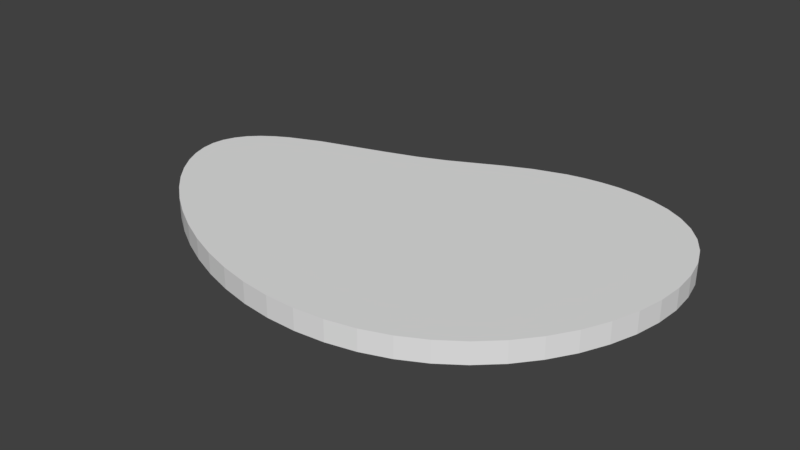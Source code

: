 # Source: pond.blend  (saved by Blender 2.78.0; exported with 4.5.12 LTS)
import bpy
from mathutils import Matrix  # noqa: F401  (used for matrix-valued properties, if any)

bpy.ops.wm.read_factory_settings(use_empty=True)
scene = bpy.context.scene
scene.name = 'Scene'

# ---- collections
col_collection_1 = bpy.data.collections.new('Collection 1'); scene.collection.children.link(col_collection_1)

# ---- world
world_world = bpy.data.worlds.new('World'); scene.world = world_world
world_world.color = (0.05088, 0.05088, 0.05088)
world_world.use_sun_shadow = False
world_world.sun_shadow_jitter_overblur = 0.0
world_world.cycles.sampling_method = 'MANUAL'

# ---- meshes
me_water = bpy.data.meshes.new('Water')
me_water.from_pydata([(-1.513, -0.3202, -0.0635), (-1.429, -0.4184, -0.0635), (-1.513, -0.3202, 0.0635), (-1.429, -0.4184, 0.0635), (-1.326, -0.5168, -0.0635), (-1.326, -0.5168, 0.0635), (-1.208, -0.6133, -0.0635), (-1.208, -0.6133, 0.0635), (-1.074, -0.7058, -0.0635), (-1.074, -0.7058, 0.0635), (-0.9269, -0.7919, -0.0635), (-0.9269, -0.7919, 0.0635), (-0.7686, -0.8692, -0.0635), (-0.7686, -0.8692, 0.0635), (-0.6013, -0.9354, -0.0635), (-0.6013, -0.9354, 0.0635), (-0.427, -0.9883, -0.0635), (-0.427, -0.9883, 0.0635), (-0.2483, -1.026, -0.0635), (-0.2483, -1.026, 0.0635), (-0.06766, -1.046, -0.0635), (-0.06766, -1.046, 0.0635), (0.1125, -1.047, -0.0635), (0.1125, -1.047, 0.0635), (0.2895, -1.028, -0.0635), (0.2895, -1.028, 0.0635), (0.4611, -0.9889, -0.0635), (0.4611, -0.9889, 0.0635), (0.6246, -0.9284, -0.0635), (0.6246, -0.9284, 0.0635), (0.7778, -0.8473, -0.0635), (0.7778, -0.8473, 0.0635), (0.9185, -0.7466, -0.0635), (0.9185, -0.7466, 0.0635), (1.045, -0.6282, -0.0635), (1.045, -0.6282, 0.0635), (1.154, -0.4945, -0.0635), (1.154, -0.4945, 0.0635), (1.246, -0.3487, -0.0635), (1.246, -0.3487, 0.0635), (1.318, -0.1945, -0.0635), (1.318, -0.1945, 0.0635), (1.371, -0.03588, -0.0635), (1.371, -0.03588, 0.0635), (1.402, 0.1231, -0.0635), (1.402, 0.1231, 0.0635), (1.412, 0.2783, -0.0635), (1.412, 0.2783, 0.0635), (1.4, 0.4261, -0.0635), (1.4, 0.4261, 0.0635), (1.369, 0.563, -0.0635), (1.369, 0.563, 0.0635), (1.318, 0.6862, -0.0635), (1.318, 0.6862, 0.0635), (1.25, 0.7938, -0.0635), (1.25, 0.7938, 0.0635), (1.167, 0.8845, -0.0635), (1.167, 0.8845, 0.0635), (1.071, 0.9578, -0.0635), (1.071, 0.9578, 0.0635), (0.9655, 1.014, -0.0635), (0.9655, 1.014, 0.0635), (0.8531, 1.053, -0.0635), (0.8531, 1.053, 0.0635), (0.737, 1.077, -0.0635), (0.737, 1.077, 0.0635), (0.6199, 1.088, -0.0635), (0.6199, 1.088, 0.0635), (0.5045, 1.085, -0.0635), (0.5045, 1.085, 0.0635), (0.3929, 1.073, -0.0635), (0.3929, 1.073, 0.0635), (0.2869, 1.052, -0.0635), (0.2869, 1.052, 0.0635), (0.09495, 0.9909, -0.0635), (0.09495, 0.9909, 0.0635), (-0.07217, 0.9166, -0.0635), (-0.07217, 0.9166, 0.0635), (-0.3793, 0.7625, -0.0635), (-0.3793, 0.7625, 0.0635), (-0.5487, 0.6922, -0.0635), (-0.5487, 0.6922, 0.0635), (-0.7404, 0.6269, -0.0635), (-0.7404, 0.6269, 0.0635), (-1.164, 0.4936, -0.0635), (-1.164, 0.4936, 0.0635), (-1.36, 0.4122, -0.0635), (-1.36, 0.4122, 0.0635), (-1.446, 0.3648, -0.0635), (-1.446, 0.3648, 0.0635), (-1.519, 0.3121, -0.0635), (-1.519, 0.3121, 0.0635), (-1.58, 0.2536, -0.0635), (-1.58, 0.2536, 0.0635), (-1.624, 0.1888, -0.0635), (-1.624, 0.1888, 0.0635), (-1.653, 0.1178, -0.0635), (-1.653, 0.1178, 0.0635), (-1.663, 0.04061, -0.0635), (-1.663, 0.04061, 0.0635), (-1.654, -0.04251, -0.0635), (-1.654, -0.04251, 0.0635), (-1.626, -0.131, -0.0635), (-1.626, -0.131, 0.0635), (-1.579, -0.2239, -0.0635), (-1.579, -0.2239, 0.0635)], [], [(0, 1, 2), (2, 1, 3), (3, 1, 4), (3, 4, 5), (5, 4, 6), (5, 6, 7), (7, 6, 8), (7, 8, 9), (9, 8, 10), (9, 10, 11), (11, 10, 12), (11, 12, 13), (13, 12, 14), (13, 14, 15), (15, 14, 16), (15, 16, 17), (17, 16, 18), (17, 18, 19), (19, 18, 20), (19, 20, 21), (21, 20, 22), (21, 22, 23), (23, 22, 24), (23, 24, 25), (25, 24, 26), (25, 26, 27), (27, 26, 28), (27, 28, 29), (29, 28, 30), (29, 30, 31), (31, 30, 32), (31, 32, 33), (33, 32, 34), (33, 34, 35), (35, 34, 36), (35, 36, 37), (37, 36, 38), (37, 38, 39), (39, 38, 40), (39, 40, 41), (41, 40, 42), (41, 42, 43), (43, 42, 44), (43, 44, 45), (45, 44, 46), (45, 46, 47), (47, 46, 48), (47, 48, 49), (49, 48, 50), (49, 50, 51), (51, 50, 52), (51, 52, 53), (53, 52, 54), (53, 54, 55), (55, 54, 56), (55, 56, 57), (57, 56, 58), (57, 58, 59), (59, 58, 60), (59, 60, 61), (61, 60, 62), (61, 62, 63), (63, 62, 64), (63, 64, 65), (65, 64, 66), (65, 66, 67), (67, 66, 68), (67, 68, 69), (69, 68, 70), (69, 70, 71), (71, 70, 72), (71, 72, 73), (73, 72, 74), (73, 74, 75), (75, 74, 76), (75, 76, 77), (77, 76, 78), (77, 78, 79), (79, 78, 80), (79, 80, 81), (81, 80, 82), (81, 82, 83), (83, 82, 84), (83, 84, 85), (85, 84, 86), (85, 86, 87), (87, 86, 88), (87, 88, 89), (89, 88, 90), (89, 90, 91), (91, 90, 92), (91, 92, 93), (93, 92, 94), (93, 94, 95), (95, 94, 96), (95, 96, 97), (97, 96, 98), (97, 98, 99), (99, 98, 100), (99, 100, 101), (101, 100, 102), (101, 102, 103), (103, 102, 104), (103, 104, 105), (105, 104, 0), (105, 0, 2), (105, 2, 85), (85, 2, 3), (85, 3, 5), (85, 5, 83), (83, 5, 7), (83, 7, 9), (9, 11, 83), (83, 11, 13), (83, 13, 81), (81, 13, 15), (81, 15, 35), (35, 15, 17), (35, 17, 33), (33, 17, 19), (33, 19, 21), (33, 21, 31), (31, 21, 23), (31, 23, 29), (29, 23, 25), (29, 25, 27), (35, 37, 81), (81, 37, 39), (81, 39, 41), (81, 41, 79), (79, 41, 43), (79, 43, 45), (45, 47, 79), (79, 47, 77), (77, 47, 49), (77, 49, 51), (77, 51, 75), (75, 51, 53), (75, 53, 55), (57, 69, 55), (55, 69, 71), (55, 71, 73), (59, 63, 57), (57, 63, 65), (57, 65, 67), (59, 61, 63), (67, 69, 57), (73, 75, 55), (105, 85, 103), (103, 85, 87), (103, 87, 89), (103, 89, 101), (101, 89, 91), (101, 91, 93), (95, 97, 93), (93, 97, 99), (93, 99, 101), (1, 0, 84), (84, 0, 104), (84, 104, 102), (100, 88, 102), (102, 88, 86), (102, 86, 84), (98, 92, 100), (100, 92, 90), (100, 90, 88), (98, 96, 92), (92, 96, 94), (1, 84, 4), (4, 84, 82), (4, 82, 6), (6, 82, 8), (8, 82, 10), (10, 82, 12), (12, 82, 80), (12, 80, 14), (14, 80, 34), (14, 34, 16), (16, 34, 32), (16, 32, 18), (18, 32, 20), (20, 32, 30), (20, 30, 22), (22, 30, 28), (22, 28, 24), (24, 28, 26), (78, 40, 80), (80, 40, 38), (80, 38, 36), (76, 46, 78), (78, 46, 44), (78, 44, 42), (74, 50, 76), (76, 50, 48), (76, 48, 46), (72, 54, 74), (74, 54, 52), (74, 52, 50), (72, 70, 54), (54, 70, 68), (54, 68, 56), (56, 68, 66), (56, 66, 64), (64, 62, 56), (56, 62, 58), (58, 62, 60), (42, 40, 78), (36, 34, 80)])
me_water.use_remesh_preserve_volume = False
me_water.use_remesh_preserve_attributes = False
me_water.use_mirror_vertex_groups = False
me_water.update()

# ---- objects
ob_water = bpy.data.objects.new('Water', me_water)

# ---- transforms, parenting, visibility, modifiers, constraints
ob_water.location = (0.5754, 0.3202, 0.0635)
ob_water.lineart.crease_threshold = 0.0

# ---- collection membership
col_collection_1.objects.link(ob_water)

# ---- scene / render settings (as saved in the file)
scene.frame_start = 1; scene.frame_end = 250; scene.frame_set(1)
scene.render.engine = 'BLENDER_EEVEE_NEXT'
scene.render.resolution_percentage = 50
scene.render.dither_intensity = 0.0
scene.cycles.use_denoising = False
scene.cycles.samples = 128
scene.cycles.sampling_pattern = 'TABULATED_SOBOL'
scene.cycles.light_sampling_threshold = 0.0
scene.cycles.use_adaptive_sampling = False
scene.cycles.use_light_tree = False
scene.cycles.blur_glossy = 0.0
scene.cycles.sample_clamp_indirect = 0.0
scene.view_settings.view_transform = 'Standard'
bpy.context.view_layer.update()

# ---- added for rendering (the .blend has no active camera and no usable light): camera, sun
cam_auto = bpy.data.cameras.new('AutoCamera')
cam_auto.lens = 50.0
cam_auto.sensor_width = 36.0
cam_auto.clip_end = 1000.0
ob_auto_camera = bpy.data.objects.new('AutoCamera', cam_auto)
scene.collection.objects.link(ob_auto_camera)
ob_auto_camera.location = (3.91463, -3.81742, 2.83536)
ob_auto_camera.rotation_euler = (1.09748, -7.21219e-08, 0.694738)
scene.camera = ob_auto_camera
light_auto_sun = bpy.data.lights.new('AutoSun', 'SUN')
light_auto_sun.energy = 3.0
light_auto_sun.angle = 0.0523599
ob_auto_sun = bpy.data.objects.new('AutoSun', light_auto_sun)
scene.collection.objects.link(ob_auto_sun)
ob_auto_sun.rotation_euler = (0.872665, 0.174533, 0.523599)
bpy.context.view_layer.update()
